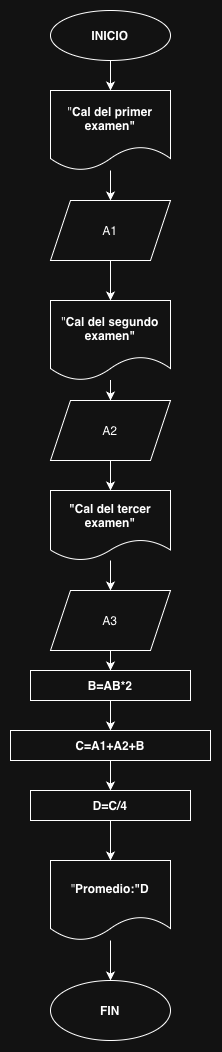

The diagram above was exported from draw.io. Its source (the exported page's mxGraphModel, read from the mxfile embedded in the PNG):
<mxGraphModel dx="1491" dy="1075" grid="1" gridSize="10" guides="1" tooltips="1" connect="1" arrows="1" fold="1" page="1" pageScale="1" pageWidth="827" pageHeight="1169" math="0" shadow="0">
  <root>
    <mxCell id="0" />
    <mxCell id="1" parent="0" />
    <mxCell id="z46WV2MV4pKxgEMR6ASl-14" edge="1" parent="1" source="z46WV2MV4pKxgEMR6ASl-1" style="edgeStyle=orthogonalEdgeStyle;rounded=0;orthogonalLoop=1;jettySize=auto;html=1;entryX=0.5;entryY=0;entryDx=0;entryDy=0;defaultLabelBackgroundColor=page;" target="z46WV2MV4pKxgEMR6ASl-3">
      <mxGeometry relative="1" as="geometry" />
    </mxCell>
    <mxCell id="z46WV2MV4pKxgEMR6ASl-1" parent="1" style="ellipse;whiteSpace=wrap;html=1;shapeInside=1;" value="&lt;b&gt;INICIO&lt;/b&gt;" vertex="1">
      <mxGeometry height="50" width="120" x="310" y="40" as="geometry" />
    </mxCell>
    <mxCell id="z46WV2MV4pKxgEMR6ASl-16" edge="1" parent="1" source="z46WV2MV4pKxgEMR6ASl-2" style="edgeStyle=orthogonalEdgeStyle;rounded=0;orthogonalLoop=1;jettySize=auto;html=1;defaultLabelBackgroundColor=page;" target="z46WV2MV4pKxgEMR6ASl-4">
      <mxGeometry relative="1" as="geometry" />
    </mxCell>
    <mxCell id="z46WV2MV4pKxgEMR6ASl-2" parent="1" style="shape=parallelogram;perimeter=parallelogramPerimeter;whiteSpace=wrap;html=1;shapeInside=1;fixedSize=1;" value="A1" vertex="1">
      <mxGeometry height="60" width="120" x="310" y="230" as="geometry" />
    </mxCell>
    <mxCell id="z46WV2MV4pKxgEMR6ASl-15" edge="1" parent="1" source="z46WV2MV4pKxgEMR6ASl-3" style="edgeStyle=orthogonalEdgeStyle;rounded=0;orthogonalLoop=1;jettySize=auto;html=1;defaultLabelBackgroundColor=page;" target="z46WV2MV4pKxgEMR6ASl-2">
      <mxGeometry relative="1" as="geometry" />
    </mxCell>
    <mxCell id="z46WV2MV4pKxgEMR6ASl-3" parent="1" style="shape=document;whiteSpace=wrap;html=1;boundedLbl=1;" value="&quot;&lt;b&gt;Cal del primer examen&quot;&lt;/b&gt;" vertex="1">
      <mxGeometry height="80" width="120" x="310" y="120" as="geometry" />
    </mxCell>
    <mxCell id="z46WV2MV4pKxgEMR6ASl-17" edge="1" parent="1" source="z46WV2MV4pKxgEMR6ASl-4" style="edgeStyle=orthogonalEdgeStyle;rounded=0;orthogonalLoop=1;jettySize=auto;html=1;defaultLabelBackgroundColor=page;" target="z46WV2MV4pKxgEMR6ASl-5">
      <mxGeometry relative="1" as="geometry" />
    </mxCell>
    <mxCell id="z46WV2MV4pKxgEMR6ASl-4" parent="1" style="shape=document;whiteSpace=wrap;html=1;boundedLbl=1;" value="&quot;&lt;b&gt;Cal del segundo examen&quot;&lt;/b&gt;" vertex="1">
      <mxGeometry height="80" width="120" x="310" y="330" as="geometry" />
    </mxCell>
    <mxCell id="z46WV2MV4pKxgEMR6ASl-18" edge="1" parent="1" source="z46WV2MV4pKxgEMR6ASl-5" style="edgeStyle=orthogonalEdgeStyle;rounded=0;orthogonalLoop=1;jettySize=auto;html=1;defaultLabelBackgroundColor=page;" target="z46WV2MV4pKxgEMR6ASl-6">
      <mxGeometry relative="1" as="geometry" />
    </mxCell>
    <mxCell id="z46WV2MV4pKxgEMR6ASl-5" parent="1" style="shape=parallelogram;perimeter=parallelogramPerimeter;whiteSpace=wrap;html=1;shapeInside=1;fixedSize=1;" value="A2" vertex="1">
      <mxGeometry height="60" width="120" x="310" y="430" as="geometry" />
    </mxCell>
    <mxCell id="z46WV2MV4pKxgEMR6ASl-19" edge="1" parent="1" source="z46WV2MV4pKxgEMR6ASl-6" style="edgeStyle=orthogonalEdgeStyle;rounded=0;orthogonalLoop=1;jettySize=auto;html=1;entryX=0.5;entryY=0;entryDx=0;entryDy=0;defaultLabelBackgroundColor=page;" target="z46WV2MV4pKxgEMR6ASl-7">
      <mxGeometry relative="1" as="geometry" />
    </mxCell>
    <mxCell id="z46WV2MV4pKxgEMR6ASl-6" parent="1" style="shape=document;whiteSpace=wrap;html=1;boundedLbl=1;" value="&lt;b&gt;&quot;Cal del tercer examen&quot;&lt;/b&gt;" vertex="1">
      <mxGeometry height="70" width="120" x="310" y="520" as="geometry" />
    </mxCell>
    <mxCell id="z46WV2MV4pKxgEMR6ASl-20" edge="1" parent="1" source="z46WV2MV4pKxgEMR6ASl-7" style="edgeStyle=orthogonalEdgeStyle;rounded=0;orthogonalLoop=1;jettySize=auto;html=1;defaultLabelBackgroundColor=page;" target="z46WV2MV4pKxgEMR6ASl-9">
      <mxGeometry relative="1" as="geometry" />
    </mxCell>
    <mxCell id="z46WV2MV4pKxgEMR6ASl-7" parent="1" style="shape=parallelogram;perimeter=parallelogramPerimeter;whiteSpace=wrap;html=1;shapeInside=1;fixedSize=1;" value="A3" vertex="1">
      <mxGeometry height="60" width="120" x="310" y="620" as="geometry" />
    </mxCell>
    <mxCell id="z46WV2MV4pKxgEMR6ASl-21" edge="1" parent="1" source="z46WV2MV4pKxgEMR6ASl-8" style="edgeStyle=orthogonalEdgeStyle;rounded=0;orthogonalLoop=1;jettySize=auto;html=1;defaultLabelBackgroundColor=page;" target="z46WV2MV4pKxgEMR6ASl-10">
      <mxGeometry relative="1" as="geometry" />
    </mxCell>
    <mxCell id="z46WV2MV4pKxgEMR6ASl-8" parent="1" style="rounded=0;whiteSpace=wrap;html=1;" value="&lt;b&gt;C=A1+A2+B&lt;/b&gt;" vertex="1">
      <mxGeometry height="30" width="200" x="270" y="760" as="geometry" />
    </mxCell>
    <mxCell id="z46WV2MV4pKxgEMR6ASl-12" edge="1" parent="1" source="z46WV2MV4pKxgEMR6ASl-9" style="edgeStyle=orthogonalEdgeStyle;rounded=0;orthogonalLoop=1;jettySize=auto;html=1;defaultLabelBackgroundColor=page;" target="z46WV2MV4pKxgEMR6ASl-8">
      <mxGeometry relative="1" x="0.4" as="geometry" />
    </mxCell>
    <mxCell id="z46WV2MV4pKxgEMR6ASl-9" parent="1" style="rounded=0;whiteSpace=wrap;html=1;" value="&lt;b&gt;B=AB*2&lt;/b&gt;" vertex="1">
      <mxGeometry height="30" width="160" x="290" y="700" as="geometry" />
    </mxCell>
    <mxCell id="z46WV2MV4pKxgEMR6ASl-22" edge="1" parent="1" source="z46WV2MV4pKxgEMR6ASl-10" style="edgeStyle=orthogonalEdgeStyle;rounded=0;orthogonalLoop=1;jettySize=auto;html=1;defaultLabelBackgroundColor=page;" target="z46WV2MV4pKxgEMR6ASl-11">
      <mxGeometry relative="1" as="geometry" />
    </mxCell>
    <mxCell id="z46WV2MV4pKxgEMR6ASl-10" parent="1" style="rounded=0;whiteSpace=wrap;html=1;" value="&lt;b&gt;D=C/4&lt;/b&gt;" vertex="1">
      <mxGeometry height="30" width="160" x="290" y="820" as="geometry" />
    </mxCell>
    <mxCell id="z46WV2MV4pKxgEMR6ASl-23" edge="1" parent="1" source="z46WV2MV4pKxgEMR6ASl-11" style="edgeStyle=orthogonalEdgeStyle;rounded=0;orthogonalLoop=1;jettySize=auto;html=1;entryX=0.5;entryY=0;entryDx=0;entryDy=0;defaultLabelBackgroundColor=page;" target="z46WV2MV4pKxgEMR6ASl-13">
      <mxGeometry relative="1" as="geometry" />
    </mxCell>
    <mxCell id="z46WV2MV4pKxgEMR6ASl-11" parent="1" style="shape=document;whiteSpace=wrap;html=1;boundedLbl=1;" value="&quot;&lt;b&gt;Promedio:&quot;D&lt;/b&gt;" vertex="1">
      <mxGeometry height="80" width="120" x="310" y="890" as="geometry" />
    </mxCell>
    <mxCell id="z46WV2MV4pKxgEMR6ASl-13" parent="1" style="ellipse;whiteSpace=wrap;html=1;shapeInside=1;" value="&lt;div&gt;&lt;b&gt;FIN&lt;/b&gt;&lt;/div&gt;" vertex="1">
      <mxGeometry height="60" width="120" x="310" y="1010" as="geometry" />
    </mxCell>
  </root>
</mxGraphModel>